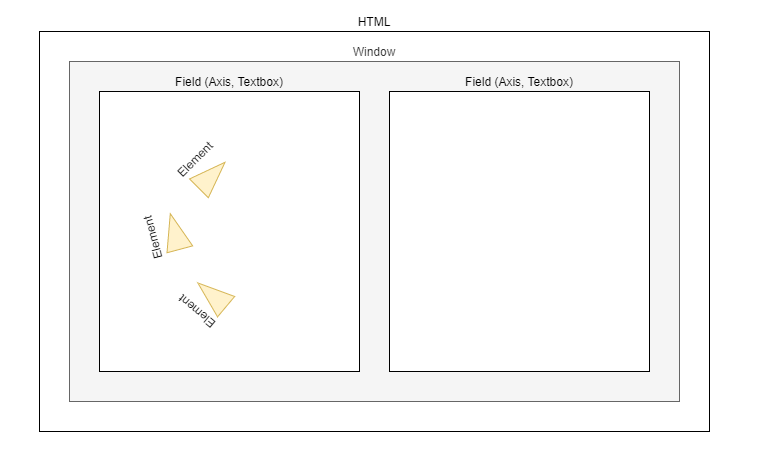

The diagram above was exported from draw.io. Its source (the exported page's mxGraphModel, read from the mxfile embedded in the PNG):
<mxGraphModel dx="1422" dy="762" grid="1" gridSize="10" guides="1" tooltips="1" connect="1" arrows="1" fold="1" page="1" pageScale="1" pageWidth="1700" pageHeight="1100" math="0" shadow="0">
  <root>
    <mxCell id="0" />
    <mxCell id="1" parent="0" />
    <mxCell id="MKGQH0Ptw2-_uINZD9VT-1" value="HTML" style="rounded=0;whiteSpace=wrap;html=1;labelPosition=center;verticalLabelPosition=top;align=center;verticalAlign=bottom;" vertex="1" parent="1">
      <mxGeometry x="390" y="160" width="670" height="400" as="geometry" />
    </mxCell>
    <mxCell id="MKGQH0Ptw2-_uINZD9VT-3" value="Window" style="rounded=0;whiteSpace=wrap;html=1;labelPosition=center;verticalLabelPosition=top;align=center;verticalAlign=bottom;fillColor=#f5f5f5;fontColor=#333333;strokeColor=#666666;" vertex="1" parent="1">
      <mxGeometry x="420" y="190" width="610" height="340" as="geometry" />
    </mxCell>
    <mxCell id="MKGQH0Ptw2-_uINZD9VT-4" value="Field (Axis, Textbox)" style="rounded=0;whiteSpace=wrap;html=1;labelPosition=center;verticalLabelPosition=top;align=center;verticalAlign=bottom;" vertex="1" parent="1">
      <mxGeometry x="450" y="220" width="260" height="280" as="geometry" />
    </mxCell>
    <mxCell id="MKGQH0Ptw2-_uINZD9VT-5" value="Field (Axis, Textbox)&lt;br&gt;" style="rounded=0;whiteSpace=wrap;html=1;labelPosition=center;verticalLabelPosition=top;align=center;verticalAlign=bottom;" vertex="1" parent="1">
      <mxGeometry x="740" y="220" width="260" height="280" as="geometry" />
    </mxCell>
    <mxCell id="MKGQH0Ptw2-_uINZD9VT-6" value="Element" style="triangle;whiteSpace=wrap;html=1;rotation=-45;labelPosition=center;verticalLabelPosition=top;align=center;verticalAlign=bottom;fillColor=#fff2cc;strokeColor=#d6b656;" vertex="1" parent="1">
      <mxGeometry x="544.02" y="290.52" width="36.9" height="26.59" as="geometry" />
    </mxCell>
    <mxCell id="MKGQH0Ptw2-_uINZD9VT-9" value="Element" style="triangle;whiteSpace=wrap;html=1;rotation=-105;labelPosition=center;verticalLabelPosition=top;align=center;verticalAlign=bottom;fillColor=#fff2cc;strokeColor=#d6b656;" vertex="1" parent="1">
      <mxGeometry x="507.12" y="346.7" width="36.9" height="26.59" as="geometry" />
    </mxCell>
    <mxCell id="MKGQH0Ptw2-_uINZD9VT-10" value="Element" style="triangle;whiteSpace=wrap;html=1;rotation=-140;labelPosition=center;verticalLabelPosition=top;align=center;verticalAlign=bottom;fillColor=#fff2cc;strokeColor=#d6b656;" vertex="1" parent="1">
      <mxGeometry x="544.02" y="410" width="36.9" height="26.59" as="geometry" />
    </mxCell>
  </root>
</mxGraphModel>